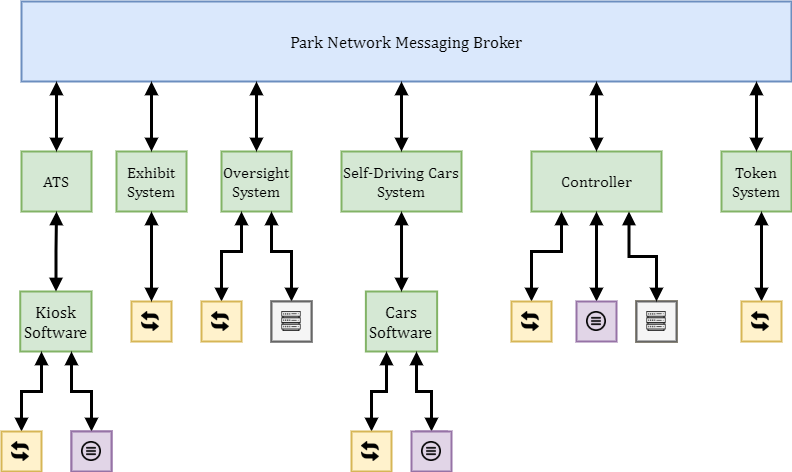

The diagram above was exported from draw.io. Its source (the exported page's mxGraphModel, read from the mxfile embedded in the PNG):
<mxGraphModel dx="1422" dy="855" grid="1" gridSize="10" guides="1" tooltips="1" connect="1" arrows="1" fold="1" page="1" pageScale="1" pageWidth="850" pageHeight="1100" math="0" shadow="0">
  <root>
    <mxCell id="0" />
    <mxCell id="1" parent="0" />
    <mxCell id="2" value="" style="group;fontFamily=Cambria;" vertex="1" connectable="0" parent="1">
      <mxGeometry x="655" y="390" width="40" height="40" as="geometry" />
    </mxCell>
    <mxCell id="3" value="" style="rounded=0;whiteSpace=wrap;html=1;strokeWidth=2;fillColor=#fff2cc;fontFamily=Cambria;fontSize=17;align=center;strokeColor=#d6b656;" vertex="1" parent="2">
      <mxGeometry width="40" height="40" as="geometry" />
    </mxCell>
    <mxCell id="4" value="" style="shape=image;aspect=fixed;image=data:image/png,(base64 omitted: 2952 chars);fontFamily=Cambria;" vertex="1" parent="2">
      <mxGeometry x="10" y="10" width="20" height="20" as="geometry" />
    </mxCell>
    <mxCell id="5" value="" style="rounded=0;whiteSpace=wrap;html=1;strokeWidth=2;fontFamily=Cambria;fontSize=17;align=center;fillColor=#f5f5f5;strokeColor=#666666;fontColor=#333333;" vertex="1" parent="2">
      <mxGeometry width="40" height="40" as="geometry" />
    </mxCell>
    <mxCell id="6" value="" style="group;fontFamily=Cambria;" vertex="1" connectable="0" parent="2">
      <mxGeometry width="40" height="40" as="geometry" />
    </mxCell>
    <mxCell id="7" value="" style="rounded=0;whiteSpace=wrap;html=1;strokeWidth=2;fillColor=#f5f5f5;fontFamily=Cambria;fontSize=17;align=center;strokeColor=#666666;fontColor=#333333;" vertex="1" parent="6">
      <mxGeometry width="40" height="40" as="geometry" />
    </mxCell>
    <mxCell id="8" value="" style="shape=image;aspect=fixed;image=data:image/png,(base64 omitted: 1776 chars);fontFamily=Cambria;" vertex="1" parent="6">
      <mxGeometry x="10" y="10" width="20" height="20" as="geometry" />
    </mxCell>
    <mxCell id="9" value="Park Network Messaging Broker" style="rounded=0;whiteSpace=wrap;html=1;strokeWidth=2;fillColor=#dae8fc;fontFamily=Cambria;fontSize=17;align=center;strokeColor=#6c8ebf;" vertex="1" parent="1">
      <mxGeometry x="40" y="90" width="770" height="80" as="geometry" />
    </mxCell>
    <mxCell id="10" value="ATS" style="rounded=0;whiteSpace=wrap;html=1;strokeWidth=2;fillColor=#d5e8d4;fontFamily=Cambria;fontSize=16;align=center;strokeColor=#82b366;" vertex="1" parent="1">
      <mxGeometry x="40" y="240" width="70" height="60" as="geometry" />
    </mxCell>
    <mxCell id="11" value="Self-Driving Cars System" style="rounded=0;whiteSpace=wrap;html=1;strokeWidth=2;fillColor=#d5e8d4;fontFamily=Cambria;fontSize=16;align=center;strokeColor=#82b366;" vertex="1" parent="1">
      <mxGeometry x="360" y="240" width="120" height="60" as="geometry" />
    </mxCell>
    <mxCell id="12" value="Token System" style="rounded=0;whiteSpace=wrap;html=1;strokeWidth=2;fillColor=#d5e8d4;fontFamily=Cambria;fontSize=16;align=center;strokeColor=#82b366;" vertex="1" parent="1">
      <mxGeometry x="740" y="240" width="70" height="60" as="geometry" />
    </mxCell>
    <mxCell id="13" value="Exhibit System" style="rounded=0;whiteSpace=wrap;html=1;strokeWidth=2;fillColor=#d5e8d4;fontFamily=Cambria;fontSize=16;align=center;strokeColor=#82b366;" vertex="1" parent="1">
      <mxGeometry x="135" y="240" width="70" height="60" as="geometry" />
    </mxCell>
    <mxCell id="14" value="Oversight System" style="rounded=0;whiteSpace=wrap;html=1;strokeWidth=2;fillColor=#d5e8d4;fontFamily=Cambria;fontSize=16;align=center;strokeColor=#82b366;" vertex="1" parent="1">
      <mxGeometry x="240" y="240" width="70" height="60" as="geometry" />
    </mxCell>
    <mxCell id="15" value="Controller" style="rounded=0;whiteSpace=wrap;html=1;strokeWidth=2;fillColor=#d5e8d4;fontFamily=Cambria;fontSize=16;align=center;strokeColor=#82b366;" vertex="1" parent="1">
      <mxGeometry x="550" y="240" width="130" height="60" as="geometry" />
    </mxCell>
    <mxCell id="16" style="edgeStyle=orthogonalEdgeStyle;rounded=0;orthogonalLoop=1;jettySize=auto;html=1;startArrow=block;startFill=1;endArrow=block;endFill=1;strokeWidth=3;fontFamily=Cambria;fontSize=17;align=center;" edge="1" source="13" target="9" parent="1">
      <mxGeometry relative="1" as="geometry">
        <mxPoint x="730" as="sourcePoint" />
        <mxPoint x="380" y="120" as="targetPoint" />
        <Array as="points">
          <mxPoint x="170" y="170" />
          <mxPoint x="170" y="170" />
        </Array>
      </mxGeometry>
    </mxCell>
    <mxCell id="17" style="edgeStyle=orthogonalEdgeStyle;rounded=0;orthogonalLoop=1;jettySize=auto;html=1;startArrow=block;startFill=1;endArrow=block;endFill=1;strokeWidth=3;fontFamily=Cambria;fontSize=17;align=center;" edge="1" source="14" target="9" parent="1">
      <mxGeometry relative="1" as="geometry">
        <mxPoint x="740" y="10" as="sourcePoint" />
        <mxPoint x="400" y="120" as="targetPoint" />
        <Array as="points">
          <mxPoint x="275" y="170" />
          <mxPoint x="275" y="170" />
        </Array>
      </mxGeometry>
    </mxCell>
    <mxCell id="18" style="edgeStyle=orthogonalEdgeStyle;rounded=0;orthogonalLoop=1;jettySize=auto;html=1;startArrow=block;startFill=1;endArrow=block;endFill=1;strokeWidth=3;fontFamily=Cambria;fontSize=17;align=center;" edge="1" source="15" target="9" parent="1">
      <mxGeometry relative="1" as="geometry">
        <mxPoint x="770" y="40" as="sourcePoint" />
        <mxPoint x="440" y="120" as="targetPoint" />
        <Array as="points">
          <mxPoint x="565" y="170" />
          <mxPoint x="565" y="170" />
        </Array>
      </mxGeometry>
    </mxCell>
    <mxCell id="19" style="edgeStyle=orthogonalEdgeStyle;rounded=0;orthogonalLoop=1;jettySize=auto;html=1;startArrow=block;startFill=1;endArrow=block;endFill=1;strokeWidth=3;fontFamily=Cambria;fontSize=17;align=center;" edge="1" source="11" target="9" parent="1">
      <mxGeometry relative="1" as="geometry">
        <mxPoint x="780" y="50" as="sourcePoint" />
        <mxPoint x="420" y="120" as="targetPoint" />
        <Array as="points">
          <mxPoint x="420" y="190" />
          <mxPoint x="420" y="190" />
        </Array>
      </mxGeometry>
    </mxCell>
    <mxCell id="20" value="Kiosk Software" style="rounded=0;whiteSpace=wrap;html=1;strokeWidth=2;fillColor=#d5e8d4;fontFamily=Cambria;fontSize=17;align=center;strokeColor=#82b366;" vertex="1" parent="1">
      <mxGeometry x="38.75" y="380" width="71.25" height="60" as="geometry" />
    </mxCell>
    <mxCell id="21" style="edgeStyle=orthogonalEdgeStyle;rounded=0;orthogonalLoop=1;jettySize=auto;html=1;startArrow=block;startFill=1;endArrow=block;endFill=1;strokeWidth=3;fontFamily=Cambria;fontSize=17;align=center;" edge="1" source="20" target="10" parent="1">
      <mxGeometry relative="1" as="geometry">
        <mxPoint x="130" y="470" as="sourcePoint" />
        <mxPoint x="130" y="390" as="targetPoint" />
        <Array as="points" />
      </mxGeometry>
    </mxCell>
    <mxCell id="22" style="edgeStyle=orthogonalEdgeStyle;rounded=0;orthogonalLoop=1;jettySize=auto;html=1;startArrow=block;startFill=1;endArrow=block;endFill=1;strokeWidth=3;fontFamily=Cambria;fontSize=17;align=center;" edge="1" target="12" parent="1">
      <mxGeometry relative="1" as="geometry">
        <mxPoint x="780" y="390" as="sourcePoint" />
        <mxPoint x="775" y="300" as="targetPoint" />
        <Array as="points">
          <mxPoint x="780" y="320" />
          <mxPoint x="780" y="320" />
        </Array>
      </mxGeometry>
    </mxCell>
    <mxCell id="23" style="edgeStyle=orthogonalEdgeStyle;rounded=0;orthogonalLoop=1;jettySize=auto;html=1;startArrow=block;startFill=1;endArrow=block;endFill=1;strokeWidth=3;fontFamily=Cambria;fontSize=17;align=center;" edge="1" source="49" target="20" parent="1">
      <mxGeometry relative="1" as="geometry">
        <mxPoint x="45" y="520" as="sourcePoint" />
        <mxPoint x="55.08333333333326" y="440" as="targetPoint" />
        <Array as="points">
          <mxPoint x="40" y="480" />
          <mxPoint x="60" y="480" />
        </Array>
      </mxGeometry>
    </mxCell>
    <mxCell id="24" style="edgeStyle=orthogonalEdgeStyle;rounded=0;orthogonalLoop=1;jettySize=auto;html=1;startArrow=block;startFill=1;endArrow=block;endFill=1;strokeWidth=3;fontFamily=Cambria;fontSize=17;align=center;" edge="1" source="40" target="14" parent="1">
      <mxGeometry relative="1" as="geometry">
        <mxPoint x="245" y="380" as="sourcePoint" />
        <mxPoint x="275.0344827586207" y="300" as="targetPoint" />
        <Array as="points">
          <mxPoint x="240" y="340" />
          <mxPoint x="260" y="340" />
        </Array>
      </mxGeometry>
    </mxCell>
    <mxCell id="25" style="edgeStyle=orthogonalEdgeStyle;rounded=0;orthogonalLoop=1;jettySize=auto;html=1;startArrow=block;startFill=1;endArrow=block;endFill=1;strokeWidth=3;fontFamily=Cambria;fontSize=17;align=center;entryX=0.75;entryY=1;entryDx=0;entryDy=0;" edge="1" source="3" target="15" parent="1">
      <mxGeometry relative="1" as="geometry">
        <mxPoint x="675" y="395" as="sourcePoint" />
        <mxPoint x="675" y="300" as="targetPoint" />
        <Array as="points" />
      </mxGeometry>
    </mxCell>
    <mxCell id="26" value="" style="rounded=0;whiteSpace=wrap;html=1;strokeWidth=2;fontFamily=Cambria;fontSize=17;align=center;fillColor=#f5f5f5;strokeColor=#666666;fontColor=#333333;" vertex="1" parent="1">
      <mxGeometry x="290" y="390" width="40" height="40" as="geometry" />
    </mxCell>
    <mxCell id="27" style="edgeStyle=orthogonalEdgeStyle;rounded=0;orthogonalLoop=1;jettySize=auto;html=1;startArrow=block;startFill=1;endArrow=block;endFill=1;strokeWidth=3;fontFamily=Cambria;fontSize=17;align=center;" edge="1" source="26" target="14" parent="1">
      <mxGeometry relative="1" as="geometry">
        <mxPoint x="285.91666666666674" y="390" as="sourcePoint" />
        <mxPoint x="285.0344827586207" y="310" as="targetPoint" />
        <Array as="points">
          <mxPoint x="310" y="340" />
          <mxPoint x="290" y="340" />
        </Array>
      </mxGeometry>
    </mxCell>
    <mxCell id="28" value="Cars Software" style="rounded=0;whiteSpace=wrap;html=1;strokeWidth=2;fillColor=#d5e8d4;fontFamily=Cambria;fontSize=17;align=center;strokeColor=#82b366;" vertex="1" parent="1">
      <mxGeometry x="384.38" y="380" width="71.25" height="60" as="geometry" />
    </mxCell>
    <mxCell id="29" style="edgeStyle=orthogonalEdgeStyle;rounded=0;orthogonalLoop=1;jettySize=auto;html=1;startArrow=block;startFill=1;endArrow=block;endFill=1;strokeWidth=3;fontFamily=Cambria;fontSize=17;align=center;" edge="1" parent="1">
      <mxGeometry relative="1" as="geometry">
        <mxPoint x="420.0050000000001" y="380" as="sourcePoint" />
        <mxPoint x="420.0050000000001" y="300" as="targetPoint" />
        <Array as="points" />
      </mxGeometry>
    </mxCell>
    <mxCell id="30" value="" style="rounded=0;whiteSpace=wrap;html=1;strokeWidth=2;fillColor=#e1d5e7;fontFamily=Cambria;fontSize=17;align=center;strokeColor=#9673a6;" vertex="1" parent="1">
      <mxGeometry x="90" y="520" width="40" height="40" as="geometry" />
    </mxCell>
    <mxCell id="31" style="edgeStyle=orthogonalEdgeStyle;rounded=0;orthogonalLoop=1;jettySize=auto;html=1;startArrow=block;startFill=1;endArrow=block;endFill=1;strokeWidth=3;fontFamily=Cambria;fontSize=17;align=center;" edge="1" source="63" target="15" parent="1">
      <mxGeometry relative="1" as="geometry">
        <mxPoint x="595" y="380" as="sourcePoint" />
        <mxPoint x="580" y="300" as="targetPoint" />
        <Array as="points">
          <mxPoint x="615" y="370" />
          <mxPoint x="615" y="370" />
        </Array>
      </mxGeometry>
    </mxCell>
    <mxCell id="32" style="edgeStyle=orthogonalEdgeStyle;rounded=0;orthogonalLoop=1;jettySize=auto;html=1;startArrow=block;startFill=1;endArrow=block;endFill=1;strokeWidth=3;fontFamily=Cambria;fontSize=17;align=center;" edge="1" source="46" target="15" parent="1">
      <mxGeometry relative="1" as="geometry">
        <mxPoint x="535" y="380" as="sourcePoint" />
        <mxPoint x="550" y="300" as="targetPoint" />
        <Array as="points">
          <mxPoint x="550" y="340" />
          <mxPoint x="580" y="340" />
        </Array>
      </mxGeometry>
    </mxCell>
    <mxCell id="33" style="edgeStyle=orthogonalEdgeStyle;rounded=0;orthogonalLoop=1;jettySize=auto;html=1;startArrow=block;startFill=1;endArrow=block;endFill=1;strokeWidth=3;fontFamily=Cambria;fontSize=17;align=center;" edge="1" parent="1">
      <mxGeometry relative="1" as="geometry">
        <mxPoint x="390.02857142857147" y="520" as="sourcePoint" />
        <mxPoint x="405.01" y="440" as="targetPoint" />
        <Array as="points">
          <mxPoint x="390.01" y="480" />
          <mxPoint x="405.01" y="480" />
        </Array>
      </mxGeometry>
    </mxCell>
    <mxCell id="34" style="edgeStyle=orthogonalEdgeStyle;rounded=0;orthogonalLoop=1;jettySize=auto;html=1;startArrow=block;startFill=1;endArrow=block;endFill=1;strokeWidth=3;fontFamily=Cambria;fontSize=17;align=center;" edge="1" source="35" parent="1">
      <mxGeometry relative="1" as="geometry">
        <mxPoint x="430.92666666666673" y="530" as="sourcePoint" />
        <mxPoint x="435.01" y="440" as="targetPoint" />
        <Array as="points">
          <mxPoint x="450.01" y="480" />
          <mxPoint x="435.01" y="480" />
        </Array>
      </mxGeometry>
    </mxCell>
    <mxCell id="35" value="" style="rounded=0;whiteSpace=wrap;html=1;strokeWidth=2;fontFamily=Cambria;fontSize=17;align=center;fillColor=#e1d5e7;strokeColor=#9673a6;" vertex="1" parent="1">
      <mxGeometry x="435.01" y="520" width="30" height="30" as="geometry" />
    </mxCell>
    <mxCell id="36" value="" style="group;fontFamily=Cambria;" vertex="1" connectable="0" parent="1">
      <mxGeometry x="150" y="390" width="40" height="40" as="geometry" />
    </mxCell>
    <mxCell id="37" value="" style="rounded=0;whiteSpace=wrap;html=1;strokeWidth=2;fillColor=#fff2cc;fontFamily=Cambria;fontSize=17;align=center;strokeColor=#d6b656;" vertex="1" parent="36">
      <mxGeometry width="40" height="40" as="geometry" />
    </mxCell>
    <mxCell id="38" value="" style="shape=image;aspect=fixed;image=data:image/png,(base64 omitted: 2952 chars);fontFamily=Cambria;" vertex="1" parent="36">
      <mxGeometry x="10" y="10" width="20" height="20" as="geometry" />
    </mxCell>
    <mxCell id="39" value="" style="group;fontFamily=Cambria;" vertex="1" connectable="0" parent="1">
      <mxGeometry x="220" y="390" width="40" height="40" as="geometry" />
    </mxCell>
    <mxCell id="40" value="" style="rounded=0;whiteSpace=wrap;html=1;strokeWidth=2;fillColor=#fff2cc;fontFamily=Cambria;fontSize=17;align=center;strokeColor=#d6b656;" vertex="1" parent="39">
      <mxGeometry width="40" height="40" as="geometry" />
    </mxCell>
    <mxCell id="41" value="" style="shape=image;aspect=fixed;image=data:image/png,(base64 omitted: 2952 chars);fontFamily=Cambria;" vertex="1" parent="39">
      <mxGeometry x="10" y="10" width="20" height="20" as="geometry" />
    </mxCell>
    <mxCell id="42" value="" style="group;fontFamily=Cambria;" vertex="1" connectable="0" parent="1">
      <mxGeometry x="370" y="520" width="40" height="40" as="geometry" />
    </mxCell>
    <mxCell id="43" value="" style="rounded=0;whiteSpace=wrap;html=1;strokeWidth=2;fillColor=#fff2cc;fontFamily=Cambria;fontSize=17;align=center;strokeColor=#d6b656;" vertex="1" parent="42">
      <mxGeometry width="40" height="40" as="geometry" />
    </mxCell>
    <mxCell id="44" value="" style="shape=image;aspect=fixed;image=data:image/png,(base64 omitted: 2952 chars);fontFamily=Cambria;" vertex="1" parent="42">
      <mxGeometry x="10" y="10" width="20" height="20" as="geometry" />
    </mxCell>
    <mxCell id="45" value="" style="group;fontFamily=Cambria;" vertex="1" connectable="0" parent="1">
      <mxGeometry x="530" y="390" width="40" height="40" as="geometry" />
    </mxCell>
    <mxCell id="46" value="" style="rounded=0;whiteSpace=wrap;html=1;strokeWidth=2;fillColor=#fff2cc;fontFamily=Cambria;fontSize=17;align=center;strokeColor=#d6b656;" vertex="1" parent="45">
      <mxGeometry width="40" height="40" as="geometry" />
    </mxCell>
    <mxCell id="47" value="" style="shape=image;aspect=fixed;image=data:image/png,(base64 omitted: 2952 chars);fontFamily=Cambria;" vertex="1" parent="45">
      <mxGeometry x="10" y="10" width="20" height="20" as="geometry" />
    </mxCell>
    <mxCell id="48" value="" style="group;fontFamily=Cambria;" vertex="1" connectable="0" parent="1">
      <mxGeometry x="20" y="520" width="40" height="40" as="geometry" />
    </mxCell>
    <mxCell id="49" value="" style="rounded=0;whiteSpace=wrap;html=1;strokeWidth=2;fillColor=#fff2cc;fontFamily=Cambria;fontSize=17;align=center;strokeColor=#d6b656;" vertex="1" parent="48">
      <mxGeometry width="40" height="40" as="geometry" />
    </mxCell>
    <mxCell id="50" value="" style="shape=image;aspect=fixed;image=data:image/png,(base64 omitted: 2952 chars);fontFamily=Cambria;" vertex="1" parent="48">
      <mxGeometry x="10" y="10" width="20" height="20" as="geometry" />
    </mxCell>
    <mxCell id="51" style="edgeStyle=orthogonalEdgeStyle;rounded=0;orthogonalLoop=1;jettySize=auto;html=1;startArrow=block;startFill=1;endArrow=block;endFill=1;strokeWidth=3;fontFamily=Cambria;fontSize=17;align=center;" edge="1" source="30" target="20" parent="1">
      <mxGeometry relative="1" as="geometry">
        <mxPoint x="59.99999999999997" y="530" as="sourcePoint" />
        <mxPoint x="69.99999999999997" y="450" as="targetPoint" />
        <Array as="points">
          <mxPoint x="110" y="480" />
          <mxPoint x="90" y="480" />
        </Array>
      </mxGeometry>
    </mxCell>
    <mxCell id="52" style="edgeStyle=orthogonalEdgeStyle;rounded=0;orthogonalLoop=1;jettySize=auto;html=1;startArrow=block;startFill=1;endArrow=block;endFill=1;strokeWidth=3;fontFamily=Cambria;fontSize=17;align=center;" edge="1" source="37" target="13" parent="1">
      <mxGeometry relative="1" as="geometry">
        <mxPoint x="430.0050000000001" y="390" as="sourcePoint" />
        <mxPoint x="430.0050000000001" y="309.9999999999999" as="targetPoint" />
        <Array as="points" />
      </mxGeometry>
    </mxCell>
    <mxCell id="53" value="" style="group;fontFamily=Cambria;" vertex="1" connectable="0" parent="1">
      <mxGeometry x="760" y="390" width="40" height="40" as="geometry" />
    </mxCell>
    <mxCell id="54" value="" style="rounded=0;whiteSpace=wrap;html=1;strokeWidth=2;fillColor=#fff2cc;fontFamily=Cambria;fontSize=17;align=center;strokeColor=#d6b656;" vertex="1" parent="53">
      <mxGeometry width="40" height="40" as="geometry" />
    </mxCell>
    <mxCell id="55" value="" style="shape=image;aspect=fixed;image=data:image/png,(base64 omitted: 2952 chars);fontFamily=Cambria;" vertex="1" parent="53">
      <mxGeometry x="10" y="10" width="20" height="20" as="geometry" />
    </mxCell>
    <mxCell id="56" value="" style="group;fontFamily=Cambria;" vertex="1" connectable="0" parent="1">
      <mxGeometry x="290" y="390" width="40" height="40" as="geometry" />
    </mxCell>
    <mxCell id="57" value="" style="rounded=0;whiteSpace=wrap;html=1;strokeWidth=2;fillColor=#f5f5f5;fontFamily=Cambria;fontSize=17;align=center;strokeColor=#666666;fontColor=#333333;" vertex="1" parent="56">
      <mxGeometry width="40" height="40" as="geometry" />
    </mxCell>
    <mxCell id="58" value="" style="shape=image;aspect=fixed;image=data:image/png,(base64 omitted: 1776 chars);fontFamily=Cambria;" vertex="1" parent="56">
      <mxGeometry x="10" y="10" width="20" height="20" as="geometry" />
    </mxCell>
    <mxCell id="59" value="" style="group;fontFamily=Cambria;" vertex="1" connectable="0" parent="1">
      <mxGeometry x="90" y="520" width="40" height="40" as="geometry" />
    </mxCell>
    <mxCell id="60" value="" style="rounded=0;whiteSpace=wrap;html=1;strokeWidth=2;fillColor=#e1d5e7;fontFamily=Cambria;fontSize=17;align=center;strokeColor=#9673a6;" vertex="1" parent="59">
      <mxGeometry width="40" height="40" as="geometry" />
    </mxCell>
    <mxCell id="61" value="" style="shape=image;aspect=fixed;image=data:image/png,(base64 omitted: 4180 chars);fontFamily=Cambria;" vertex="1" parent="59">
      <mxGeometry x="10" y="10" width="20" height="20" as="geometry" />
    </mxCell>
    <mxCell id="62" value="" style="group;fontFamily=Cambria;" vertex="1" connectable="0" parent="1">
      <mxGeometry x="595" y="390" width="40" height="40" as="geometry" />
    </mxCell>
    <mxCell id="63" value="" style="rounded=0;whiteSpace=wrap;html=1;strokeWidth=2;fillColor=#e1d5e7;fontFamily=Cambria;fontSize=17;align=center;strokeColor=#9673a6;" vertex="1" parent="62">
      <mxGeometry width="40" height="40" as="geometry" />
    </mxCell>
    <mxCell id="64" value="" style="shape=image;aspect=fixed;image=data:image/png,(base64 omitted: 4180 chars);fontFamily=Cambria;" vertex="1" parent="62">
      <mxGeometry x="10" y="10" width="20" height="20" as="geometry" />
    </mxCell>
    <mxCell id="65" value="" style="group;fontFamily=Cambria;" vertex="1" connectable="0" parent="1">
      <mxGeometry x="430" y="520" width="40" height="40" as="geometry" />
    </mxCell>
    <mxCell id="66" value="" style="rounded=0;whiteSpace=wrap;html=1;strokeWidth=2;fillColor=#e1d5e7;fontFamily=Cambria;fontSize=17;align=center;strokeColor=#9673a6;" vertex="1" parent="65">
      <mxGeometry width="40" height="40" as="geometry" />
    </mxCell>
    <mxCell id="67" value="" style="shape=image;aspect=fixed;image=data:image/png,(base64 omitted: 4180 chars);fontFamily=Cambria;" vertex="1" parent="65">
      <mxGeometry x="10" y="10" width="20" height="20" as="geometry" />
    </mxCell>
    <mxCell id="68" style="edgeStyle=orthogonalEdgeStyle;rounded=0;orthogonalLoop=1;jettySize=auto;html=1;startArrow=block;startFill=1;endArrow=block;endFill=1;strokeWidth=3;fontFamily=Cambria;fontSize=17;align=center;" edge="1" source="12" target="9" parent="1">
      <mxGeometry relative="1" as="geometry">
        <mxPoint x="685" y="250" as="sourcePoint" />
        <mxPoint x="685" y="160" as="targetPoint" />
        <Array as="points">
          <mxPoint x="775" y="170" />
          <mxPoint x="775" y="170" />
        </Array>
      </mxGeometry>
    </mxCell>
    <mxCell id="69" style="edgeStyle=orthogonalEdgeStyle;rounded=0;orthogonalLoop=1;jettySize=auto;html=1;startArrow=block;startFill=1;endArrow=block;endFill=1;strokeWidth=3;fontFamily=Cambria;fontSize=17;align=center;" edge="1" source="10" target="9" parent="1">
      <mxGeometry relative="1" as="geometry">
        <mxPoint x="585" y="260" as="sourcePoint" />
        <mxPoint x="585" y="190" as="targetPoint" />
        <Array as="points">
          <mxPoint x="75" y="200" />
          <mxPoint x="75" y="200" />
        </Array>
      </mxGeometry>
    </mxCell>
  </root>
</mxGraphModel>